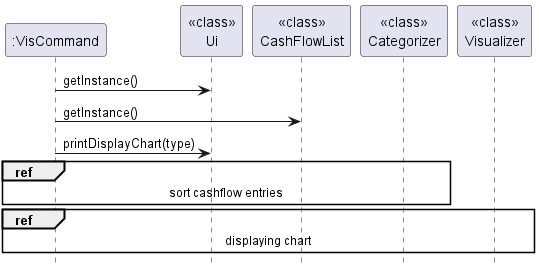

The diagram above was rendered by PlantUML. Its source (embedded in the PNG):
@startuml

participant ":VisCommand"
participant "<<class>>\nUi"
participant "<<class>>\nCashFlowList"
participant "<<class>>\nCategorizer"
participant "<<class>>\nVisualizer"

":VisCommand"-> "<<class>>\nUi": getInstance()

":VisCommand"-> "<<class>>\nCashFlowList": getInstance()

":VisCommand"-> "<<class>>\nUi": printDisplayChart(type)

ref over "<<class>>\nCategorizer", ":VisCommand" : sort cashflow entries

ref over "<<class>>\nVisualizer", ":VisCommand": displaying chart

hide footbox

@enduml